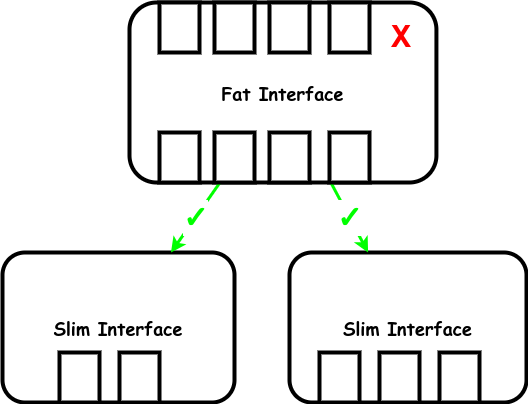

The diagram above was exported from draw.io. Its source (the exported page's mxGraphModel, read from the mxfile embedded in the PNG):
<mxGraphModel dx="1434" dy="711" grid="1" gridSize="10" guides="1" tooltips="1" connect="1" arrows="1" fold="1" page="1" pageScale="1" pageWidth="850" pageHeight="1100" math="0" shadow="0">
  <root>
    <mxCell id="0" />
    <mxCell id="1" parent="0" />
    <mxCell id="U4l5mE-xoIe5RhGED7nl-12" value="&lt;span style=&quot;font-size: 18px;&quot;&gt;&lt;b&gt;Fat Interface&lt;/b&gt;&lt;br&gt;&lt;/span&gt;" style="rounded=1;whiteSpace=wrap;html=1;strokeWidth=4;fontFamily=Comic Sans MS;fontSize=18;" parent="1" vertex="1">
      <mxGeometry x="320" y="20" width="306.92" height="180" as="geometry" />
    </mxCell>
    <mxCell id="P0H4HkPWfspDkdOlP7CE-15" value="&lt;span style=&quot;font-size: 18px;&quot;&gt;Slim Interface&lt;br&gt;&lt;/span&gt;" style="rounded=1;whiteSpace=wrap;html=1;strokeWidth=4;fontFamily=Comic Sans MS;fontSize=18;fontStyle=1" vertex="1" parent="1">
      <mxGeometry x="193" y="270" width="232" height="150" as="geometry" />
    </mxCell>
    <mxCell id="P0H4HkPWfspDkdOlP7CE-17" value="✓" style="endArrow=none;startArrow=classic;html=1;rounded=0;strokeWidth=3;endFill=0;fontSize=30;fontStyle=1;fontColor=#00FF00;strokeColor=#00ff00;" edge="1" parent="1" source="P0H4HkPWfspDkdOlP7CE-15" target="U4l5mE-xoIe5RhGED7nl-12">
      <mxGeometry width="50" height="50" relative="1" as="geometry">
        <mxPoint x="680.7717391304352" y="395" as="sourcePoint" />
        <mxPoint x="700" y="230" as="targetPoint" />
        <Array as="points" />
      </mxGeometry>
    </mxCell>
    <mxCell id="P0H4HkPWfspDkdOlP7CE-19" value="&lt;span style=&quot;font-size: 18px;&quot;&gt;Slim Interface&lt;br&gt;&lt;/span&gt;" style="rounded=1;whiteSpace=wrap;html=1;strokeWidth=4;fontFamily=Comic Sans MS;fontSize=18;fontStyle=1" vertex="1" parent="1">
      <mxGeometry x="480" y="270" width="237" height="150" as="geometry" />
    </mxCell>
    <mxCell id="P0H4HkPWfspDkdOlP7CE-20" value="✓" style="endArrow=none;startArrow=classic;html=1;rounded=0;strokeWidth=3;endFill=0;fontSize=30;fontStyle=1;fontColor=#00FF00;strokeColor=#00ff00;" edge="1" parent="1" source="P0H4HkPWfspDkdOlP7CE-19" target="U4l5mE-xoIe5RhGED7nl-12">
      <mxGeometry width="50" height="50" relative="1" as="geometry">
        <mxPoint x="369" y="290" as="sourcePoint" />
        <mxPoint x="456" y="210" as="targetPoint" />
        <Array as="points" />
      </mxGeometry>
    </mxCell>
    <mxCell id="P0H4HkPWfspDkdOlP7CE-21" value="&lt;span style=&quot;color: rgb(255, 0, 0); font-family: Helvetica; font-size: 30px; font-style: normal; font-variant-ligatures: normal; font-variant-caps: normal; font-weight: 700; letter-spacing: normal; orphans: 2; text-align: center; text-indent: 0px; text-transform: none; widows: 2; word-spacing: 0px; -webkit-text-stroke-width: 0px; background-color: rgb(255, 255, 255); text-decoration-thickness: initial; text-decoration-style: initial; text-decoration-color: initial; float: none; display: inline !important;&quot;&gt;X&lt;/span&gt;" style="text;whiteSpace=wrap;html=1;" vertex="1" parent="1">
      <mxGeometry x="580" y="30" width="50" height="60" as="geometry" />
    </mxCell>
    <mxCell id="P0H4HkPWfspDkdOlP7CE-22" value="" style="rounded=0;whiteSpace=wrap;html=1;strokeWidth=4;" vertex="1" parent="1">
      <mxGeometry x="350" y="150" width="40" height="50" as="geometry" />
    </mxCell>
    <mxCell id="P0H4HkPWfspDkdOlP7CE-23" value="" style="rounded=0;whiteSpace=wrap;html=1;strokeWidth=4;" vertex="1" parent="1">
      <mxGeometry x="405" y="150" width="40" height="50" as="geometry" />
    </mxCell>
    <mxCell id="P0H4HkPWfspDkdOlP7CE-24" value="" style="rounded=0;whiteSpace=wrap;html=1;strokeWidth=4;" vertex="1" parent="1">
      <mxGeometry x="460" y="150" width="40" height="50" as="geometry" />
    </mxCell>
    <mxCell id="P0H4HkPWfspDkdOlP7CE-25" value="" style="rounded=0;whiteSpace=wrap;html=1;strokeWidth=4;" vertex="1" parent="1">
      <mxGeometry x="520" y="150" width="40" height="50" as="geometry" />
    </mxCell>
    <mxCell id="P0H4HkPWfspDkdOlP7CE-26" value="" style="rounded=0;whiteSpace=wrap;html=1;strokeWidth=4;" vertex="1" parent="1">
      <mxGeometry x="350" y="20" width="40" height="50" as="geometry" />
    </mxCell>
    <mxCell id="P0H4HkPWfspDkdOlP7CE-27" value="" style="rounded=0;whiteSpace=wrap;html=1;strokeWidth=4;" vertex="1" parent="1">
      <mxGeometry x="405" y="20" width="40" height="50" as="geometry" />
    </mxCell>
    <mxCell id="P0H4HkPWfspDkdOlP7CE-28" value="" style="rounded=0;whiteSpace=wrap;html=1;strokeWidth=4;" vertex="1" parent="1">
      <mxGeometry x="460" y="20" width="40" height="50" as="geometry" />
    </mxCell>
    <mxCell id="P0H4HkPWfspDkdOlP7CE-29" value="" style="rounded=0;whiteSpace=wrap;html=1;strokeWidth=4;" vertex="1" parent="1">
      <mxGeometry x="520" y="20" width="40" height="50" as="geometry" />
    </mxCell>
    <mxCell id="P0H4HkPWfspDkdOlP7CE-30" value="" style="rounded=0;whiteSpace=wrap;html=1;strokeWidth=4;" vertex="1" parent="1">
      <mxGeometry x="250" y="370" width="40" height="50" as="geometry" />
    </mxCell>
    <mxCell id="P0H4HkPWfspDkdOlP7CE-31" value="" style="rounded=0;whiteSpace=wrap;html=1;strokeWidth=4;" vertex="1" parent="1">
      <mxGeometry x="310" y="370" width="40" height="50" as="geometry" />
    </mxCell>
    <mxCell id="P0H4HkPWfspDkdOlP7CE-32" value="" style="rounded=0;whiteSpace=wrap;html=1;strokeWidth=4;" vertex="1" parent="1">
      <mxGeometry x="510" y="370" width="40" height="50" as="geometry" />
    </mxCell>
    <mxCell id="P0H4HkPWfspDkdOlP7CE-33" value="" style="rounded=0;whiteSpace=wrap;html=1;strokeWidth=4;" vertex="1" parent="1">
      <mxGeometry x="570" y="370" width="40" height="50" as="geometry" />
    </mxCell>
    <mxCell id="P0H4HkPWfspDkdOlP7CE-34" value="" style="rounded=0;whiteSpace=wrap;html=1;strokeWidth=4;" vertex="1" parent="1">
      <mxGeometry x="630" y="370" width="40" height="50" as="geometry" />
    </mxCell>
  </root>
</mxGraphModel>